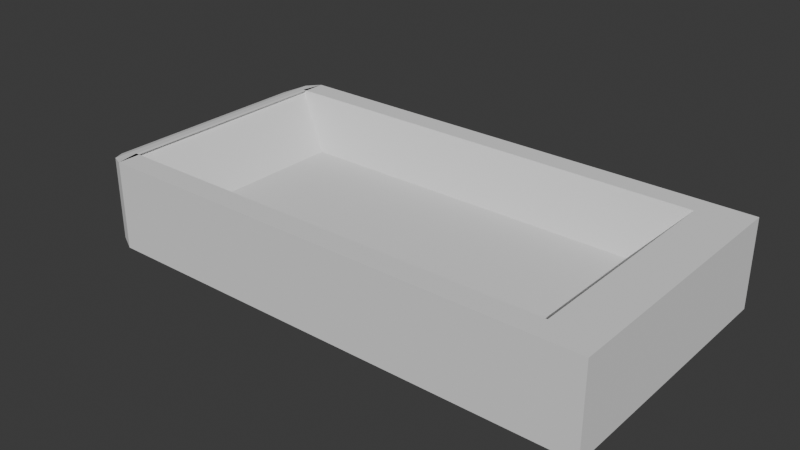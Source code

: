 # Source: boat.blend  (saved by Blender 5.0.119; exported with 4.5.12 LTS)
import bpy
from mathutils import Matrix  # noqa: F401  (used for matrix-valued properties, if any)

bpy.ops.wm.read_factory_settings(use_empty=True)
scene = bpy.context.scene
scene.name = 'Scene'

# ---- collections
col_collection = bpy.data.collections.new('Collection'); scene.collection.children.link(col_collection)

# ---- world
world_world = bpy.data.worlds.new('World'); scene.world = world_world
world_world.use_nodes = True; world_world.node_tree.nodes.clear()
_N = world_world.node_tree.nodes; _L = world_world.node_tree.links
n0 = _N.new('ShaderNodeOutputWorld'); n0.name = 'World Output'; n0.location = (300, 300)
n1 = _N.new('ShaderNodeBackground'); n1.name = 'Background'; n1.location = (10, 300)
n1.inputs[0].default_value = (0.05088, 0.05088, 0.05088, 1.0)
_L.new(n1.outputs[0], n0.inputs[0])
n0.is_active_output = True
world_world.color = (0.05088, 0.05088, 0.05088)
world_world.sun_shadow_jitter_overblur = 0.0

# ---- meshes
me_cube_001 = bpy.data.meshes.new('Cube.001')
me_cube_001.from_pydata([(-0.661, -0.661, -0.1793), (-0.661, 0.661, -0.1793), (1.0, -1.0, -1.0), (0.661, -0.661, -0.1793), (1.0, 1.0, -1.0), (0.661, 0.661, -0.1793), (1.0, 1.0, 1.0), (1.0, -1.0, 1.0), (-0.8281, -0.8281, 1.0), (-0.8281, 0.8281, 1.0), (0.8281, 0.8281, 1.0), (0.8281, -0.8281, 1.0), (-0.8128, -1.0, -1.0), (-0.8128, 1.0, -1.0), (-0.8128, -1.0, 1.0), (-0.8128, 1.0, 1.0), (-0.8703, -0.9425, -0.9425), (-0.8703, 0.9425, -0.9425), (-0.8703, -0.9425, 0.9425), (-0.8703, 0.9425, 0.9425), (-0.9266, -0.8066, -0.8066), (-0.9266, 0.8066, -0.8066), (-0.9266, -0.8066, 0.8066), (-0.9266, 0.8066, 0.8066), (-0.968, -0.5984, -0.5984), (-0.968, 0.5984, -0.5984), (-0.968, -0.5984, 0.5984), (-0.968, 0.5984, 0.5984), (-1.0, -0.1402, -0.1402), (-0.9869, -0.4067, -0.4067), (-1.0, 0.1402, -0.1402), (-0.9869, 0.4067, -0.4067), (-1.0, -0.1402, 0.1402), (-0.9869, -0.4067, 0.4067), (-1.0, 0.1402, 0.1402), (-0.9869, 0.4067, 0.4067)], [], [(2, 7, 14, 12), (8, 9, 15, 14), (4, 6, 7, 2), (13, 15, 6, 4), (15, 13, 17, 19), (5, 1, 0, 3), (11, 8, 14, 7), (10, 11, 7, 6), (9, 10, 6, 15), (0, 1, 9, 8), (1, 5, 10, 9), (5, 3, 11, 10), (3, 0, 8, 11), (21, 23, 19, 17), (13, 12, 16, 17), (14, 15, 19, 18), (13, 4, 2, 12), (25, 27, 23, 21), (20, 21, 17, 16), (23, 22, 18, 19), (12, 14, 18, 16), (31, 35, 27, 25), (24, 25, 21, 20), (27, 26, 22, 23), (22, 20, 16, 18), (28, 32, 34, 30), (29, 31, 25, 24), (35, 33, 26, 27), (26, 24, 20, 22), (28, 30, 31, 29), (32, 28, 29, 33), (34, 32, 33, 35), (30, 34, 35, 31), (33, 29, 24, 26)])
_uv = me_cube_001.uv_layers.new(name='UVMap')
_uv.uv.foreach_set('vector', [0.375, 0.75, 0.625, 0.75, 0.625, 0.9766, 0.375, 0.9766, 0.8535, 0.7285, 0.8535, 0.5215, 0.8516, 0.5, 0.8516, 0.75, 0.375, 0.5, 0.625, 0.5, 0.625, 0.75, 0.375, 0.75, 0.375, 0.2734, 0.625, 0.2734, 0.625, 0.5, 0.375, 0.5, 0.625, 0.2734, 0.375, 0.2734, 0.3822, 0.259, 0.6178, 0.259, 0.6674, 0.5424, 0.8326, 0.5424, 0.8326, 0.7076, 0.6674, 0.7076, 0.6465, 0.7285, 0.8535, 0.7285, 0.8516, 0.75, 0.625, 0.75, 0.6465, 0.5215, 0.6465, 0.7285, 0.625, 0.75, 0.625, 0.5, 0.8535, 0.5215, 0.6465, 0.5215, 0.625, 0.5, 0.8516, 0.5, 0.8326, 0.7076, 0.8326, 0.5424, 0.8535, 0.5215, 0.8535, 0.7285, 0.8326, 0.5424, 0.6674, 0.5424, 0.6465, 0.5215, 0.8535, 0.5215, 0.6674, 0.5424, 0.6674, 0.7076, 0.6465, 0.7285, 0.6465, 0.5215, 0.6674, 0.7076, 0.8326, 0.7076, 0.8535, 0.7285, 0.6465, 0.7285, 0.3992, 0.235, 0.6008, 0.235, 0.6178, 0.259, 0.3822, 0.259, 0.375, 0.25, 0.375, 0.0, 0.3822, 0.007189, 0.3822, 0.2428, 0.625, 0.0, 0.625, 0.25, 0.6178, 0.2428, 0.6178, 0.007189, 0.1484, 0.5, 0.375, 0.5, 0.375, 0.75, 0.1484, 0.75, 0.4252, 0.2038, 0.5748, 0.2038, 0.6008, 0.235, 0.3992, 0.235, 0.3992, 0.02418, 0.3992, 0.2258, 0.3822, 0.2428, 0.3822, 0.007189, 0.6008, 0.2258, 0.6008, 0.02418, 0.6178, 0.007189, 0.6178, 0.2428, 0.375, 0.0, 0.625, 0.0, 0.6178, 0.007189, 0.3822, 0.007189, 0.4492, 0.1775, 0.5508, 0.1775, 0.5748, 0.2038, 0.4252, 0.2038, 0.4252, 0.05021, 0.4252, 0.1998, 0.3992, 0.2258, 0.3992, 0.02418, 0.5748, 0.1998, 0.5748, 0.05021, 0.6008, 0.02418, 0.6008, 0.2258, 0.6008, 0.02418, 0.3992, 0.02418, 0.3822, 0.007189, 0.6178, 0.007189, 0.4825, 0.1075, 0.5175, 0.1075, 0.5175, 0.1425, 0.4825, 0.1425, 0.4492, 0.07416, 0.4492, 0.1758, 0.4252, 0.1998, 0.4252, 0.05021, 0.5508, 0.1758, 0.5508, 0.07416, 0.5748, 0.05021, 0.5748, 0.1998, 0.5748, 0.05021, 0.4252, 0.05021, 0.3992, 0.02418, 0.6008, 0.02418, 0.4825, 0.1075, 0.4825, 0.1425, 0.4492, 0.1758, 0.4492, 0.07416, 0.5175, 0.1075, 0.4825, 0.1075, 0.4492, 0.07416, 0.5508, 0.07416, 0.5175, 0.1425, 0.5175, 0.1075, 0.5508, 0.07416, 0.5508, 0.1758, 0.4825, 0.1425, 0.5175, 0.1425, 0.5508, 0.1775, 0.4492, 0.1775, 0.5508, 0.07416, 0.4492, 0.07416, 0.4252, 0.05021, 0.5748, 0.05021])
me_cube_001.update()

# ---- objects
ob_cube = bpy.data.objects.new('Cube', me_cube_001)

# ---- transforms, parenting, visibility, modifiers, constraints
ob_cube.location = (0.0, 0.0, 0.0)
ob_cube.scale = (6.201, 3.039, 1.0)

# ---- collection membership
col_collection.objects.link(ob_cube)

# ---- scene / render settings (as saved in the file)
scene.frame_start = 1; scene.frame_end = 250; scene.frame_set(1)
scene.render.engine = 'BLENDER_EEVEE_NEXT'
scene.render.bake_bias = 0.0
scene.render.bake_samples = 0
bpy.context.view_layer.update()

# ---- added for rendering (the .blend has no active camera and no usable light): camera, sun
cam_auto = bpy.data.cameras.new('AutoCamera')
cam_auto.lens = 50.0
cam_auto.sensor_width = 36.0
cam_auto.clip_end = 1000.0
ob_auto_camera = bpy.data.objects.new('AutoCamera', cam_auto)
scene.collection.objects.link(ob_auto_camera)
ob_auto_camera.location = (12.9117, -15.494, 10.3293)
ob_auto_camera.rotation_euler = (1.09748, -7.21219e-08, 0.694738)
scene.camera = ob_auto_camera
light_auto_sun = bpy.data.lights.new('AutoSun', 'SUN')
light_auto_sun.energy = 3.0
light_auto_sun.angle = 0.0523599
ob_auto_sun = bpy.data.objects.new('AutoSun', light_auto_sun)
scene.collection.objects.link(ob_auto_sun)
ob_auto_sun.rotation_euler = (0.872665, 0.174533, 0.523599)
bpy.context.view_layer.update()
